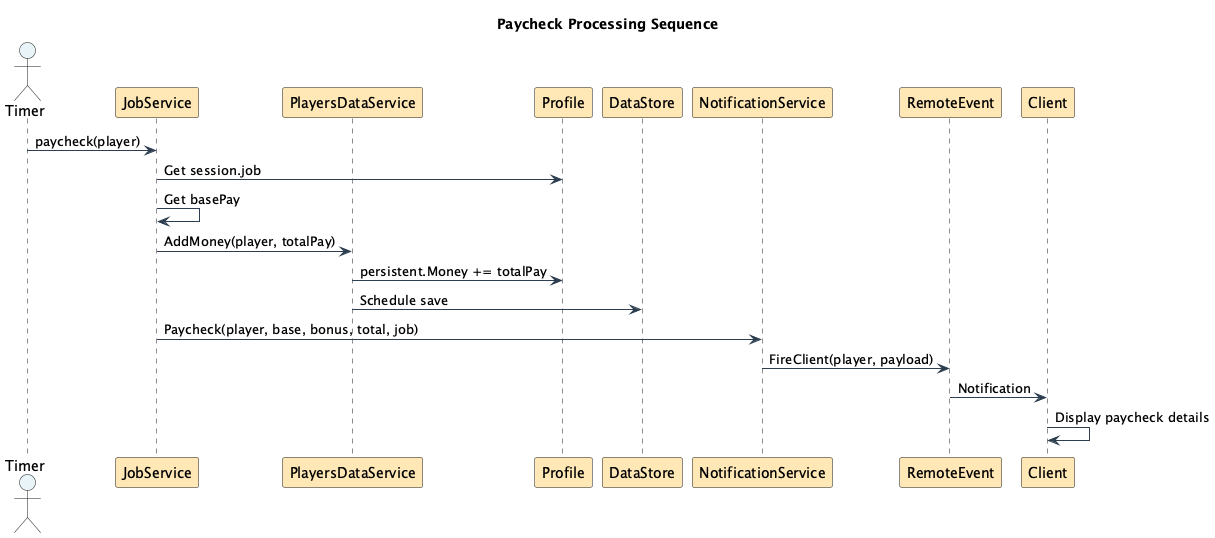

The diagram above was rendered by PlantUML. Its source (embedded in the PNG):
@startuml SequencePaycheckProcessing
!define ACCENT_COLOR #3498db
!define PRIMARY_COLOR #2c3e50

skinparam sequenceArrowColor PRIMARY_COLOR
skinparam actorBackgroundColor #e8f4f8
skinparam participantBackgroundColor #ffe8b6

Title Paycheck Processing Sequence

actor Timer
participant "JobService"
participant "PlayersDataService"
participant "Profile"
participant "DataStore"
participant "NotificationService"
participant "RemoteEvent"
participant "Client"

Timer -> JobService: paycheck(player)
JobService -> Profile: Get session.job
JobService -> JobService: Get basePay
JobService -> PlayersDataService: AddMoney(player, totalPay)
PlayersDataService -> Profile: persistent.Money += totalPay
PlayersDataService -> DataStore: Schedule save
JobService -> NotificationService: Paycheck(player, base, bonus, total, job)
NotificationService -> RemoteEvent: FireClient(player, payload)
RemoteEvent -> Client: Notification
Client -> Client: Display paycheck details

@enduml